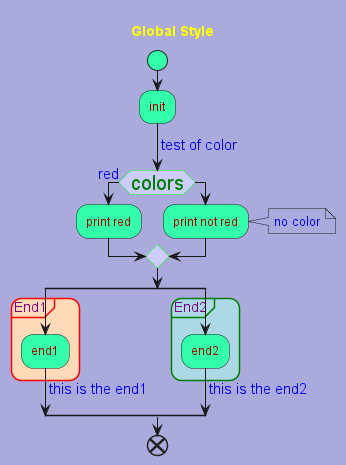

The diagram above was rendered by PlantUML. Its source (embedded in the PNG):
@startuml

<style>
activityDiagram {
    BackgroundColor #33FFAA
    BorderColor #red
    FontColor #AA0000
    FontName arial


    diamond {
        BackgroundColor #ccf
        LineColor #00FF00
        FontColor green
        FontName arial
        FontSize 20
    }

    arrow {
        FontColor blue
        FontName arial
        FontSize 15
    }

    group {
        LineColor red
        FontColor purple
        RoundCorner 20
        BackgroundColor PeachPuff
    }

    partition {
        LineColor green
        FontColor purple
        RoundCorner 20
        BackgroundColor LightBlue
    }

    note {
        FontColor blue
        BackgroundColor #aad
    }
}
document {
    FontColor Yellow
    BackgroundColor #aad
}
</style>
title Global Style
start
:init;
-> test of color;
if (colors) is (red) then
    :print red;
else
    :print not red;
    note right: no color
endif
split
    group End1
        :end1;
    end group
    -> this is the end1;
split again
    partition End2 {
        :end2;
    }
    -> this is the end2;
end split
end
@enduml